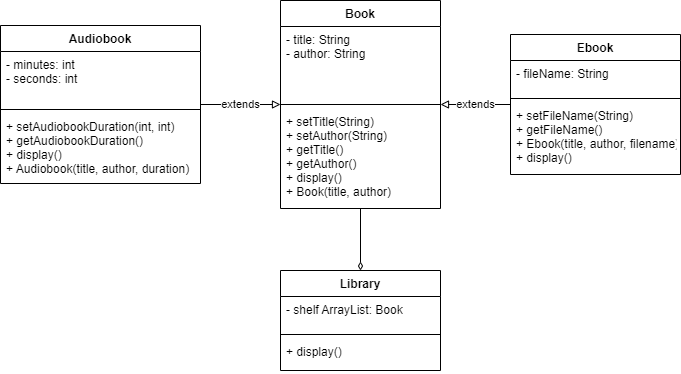

The diagram above was exported from draw.io. Its source (the exported page's mxGraphModel, read from the mxfile embedded in the PNG):
<mxGraphModel dx="718" dy="457" grid="1" gridSize="10" guides="1" tooltips="1" connect="1" arrows="1" fold="1" page="1" pageScale="1" pageWidth="827" pageHeight="1169" math="0" shadow="0">
  <root>
    <mxCell id="0" />
    <mxCell id="1" parent="0" />
    <mxCell id="24" style="edgeStyle=none;html=1;endArrow=diamondThin;endFill=0;" edge="1" parent="1" source="2" target="17">
      <mxGeometry relative="1" as="geometry" />
    </mxCell>
    <mxCell id="2" value="Book" style="swimlane;fontStyle=1;align=center;verticalAlign=top;childLayout=stackLayout;horizontal=1;startSize=26;horizontalStack=0;resizeParent=1;resizeParentMax=0;resizeLast=0;collapsible=1;marginBottom=0;" vertex="1" parent="1">
      <mxGeometry x="360" y="80" width="160" height="208" as="geometry" />
    </mxCell>
    <mxCell id="3" value="- title: String&#10;- author: String&#10;" style="text;strokeColor=none;fillColor=none;align=left;verticalAlign=top;spacingLeft=4;spacingRight=4;overflow=hidden;rotatable=0;points=[[0,0.5],[1,0.5]];portConstraint=eastwest;" vertex="1" parent="2">
      <mxGeometry y="26" width="160" height="74" as="geometry" />
    </mxCell>
    <mxCell id="4" value="" style="line;strokeWidth=1;fillColor=none;align=left;verticalAlign=middle;spacingTop=-1;spacingLeft=3;spacingRight=3;rotatable=0;labelPosition=right;points=[];portConstraint=eastwest;" vertex="1" parent="2">
      <mxGeometry y="100" width="160" height="8" as="geometry" />
    </mxCell>
    <mxCell id="5" value="+ setTitle(String)&#10;+ setAuthor(String)&#10;+ getTitle()&#10;+ getAuthor()&#10;+ display()&#10;+ Book(title, author)" style="text;strokeColor=none;fillColor=none;align=left;verticalAlign=top;spacingLeft=4;spacingRight=4;overflow=hidden;rotatable=0;points=[[0,0.5],[1,0.5]];portConstraint=eastwest;" vertex="1" parent="2">
      <mxGeometry y="108" width="160" height="100" as="geometry" />
    </mxCell>
    <mxCell id="11" value="extends" style="edgeStyle=none;html=1;endArrow=block;endFill=0;" edge="1" parent="1" source="6" target="2">
      <mxGeometry relative="1" as="geometry" />
    </mxCell>
    <mxCell id="6" value="Ebook" style="swimlane;fontStyle=1;align=center;verticalAlign=top;childLayout=stackLayout;horizontal=1;startSize=26;horizontalStack=0;resizeParent=1;resizeParentMax=0;resizeLast=0;collapsible=1;marginBottom=0;" vertex="1" parent="1">
      <mxGeometry x="590" y="114" width="170" height="140" as="geometry" />
    </mxCell>
    <mxCell id="7" value="- fileName: String&#10;" style="text;strokeColor=none;fillColor=none;align=left;verticalAlign=top;spacingLeft=4;spacingRight=4;overflow=hidden;rotatable=0;points=[[0,0.5],[1,0.5]];portConstraint=eastwest;" vertex="1" parent="6">
      <mxGeometry y="26" width="170" height="34" as="geometry" />
    </mxCell>
    <mxCell id="8" value="" style="line;strokeWidth=1;fillColor=none;align=left;verticalAlign=middle;spacingTop=-1;spacingLeft=3;spacingRight=3;rotatable=0;labelPosition=right;points=[];portConstraint=eastwest;" vertex="1" parent="6">
      <mxGeometry y="60" width="170" height="8" as="geometry" />
    </mxCell>
    <mxCell id="9" value="+ setFileName(String)&#10;+ getFileName()&#10;+ Ebook(title, author, filename)&#10;+ display()" style="text;strokeColor=none;fillColor=none;align=left;verticalAlign=top;spacingLeft=4;spacingRight=4;overflow=hidden;rotatable=0;points=[[0,0.5],[1,0.5]];portConstraint=eastwest;" vertex="1" parent="6">
      <mxGeometry y="68" width="170" height="72" as="geometry" />
    </mxCell>
    <mxCell id="16" value="extends" style="edgeStyle=none;html=1;endArrow=block;endFill=0;" edge="1" parent="1" source="12" target="2">
      <mxGeometry relative="1" as="geometry" />
    </mxCell>
    <mxCell id="12" value="Audiobook" style="swimlane;fontStyle=1;align=center;verticalAlign=top;childLayout=stackLayout;horizontal=1;startSize=26;horizontalStack=0;resizeParent=1;resizeParentMax=0;resizeLast=0;collapsible=1;marginBottom=0;" vertex="1" parent="1">
      <mxGeometry x="80" y="105" width="200" height="158" as="geometry" />
    </mxCell>
    <mxCell id="13" value="- minutes: int&#10;- seconds: int" style="text;strokeColor=none;fillColor=none;align=left;verticalAlign=top;spacingLeft=4;spacingRight=4;overflow=hidden;rotatable=0;points=[[0,0.5],[1,0.5]];portConstraint=eastwest;" vertex="1" parent="12">
      <mxGeometry y="26" width="200" height="54" as="geometry" />
    </mxCell>
    <mxCell id="14" value="" style="line;strokeWidth=1;fillColor=none;align=left;verticalAlign=middle;spacingTop=-1;spacingLeft=3;spacingRight=3;rotatable=0;labelPosition=right;points=[];portConstraint=eastwest;" vertex="1" parent="12">
      <mxGeometry y="80" width="200" height="8" as="geometry" />
    </mxCell>
    <mxCell id="15" value="+ setAudiobookDuration(int, int)&#10;+ getAudiobookDuration()&#10;+ display()&#10;+ Audiobook(title, author, duration)" style="text;strokeColor=none;fillColor=none;align=left;verticalAlign=top;spacingLeft=4;spacingRight=4;overflow=hidden;rotatable=0;points=[[0,0.5],[1,0.5]];portConstraint=eastwest;" vertex="1" parent="12">
      <mxGeometry y="88" width="200" height="70" as="geometry" />
    </mxCell>
    <mxCell id="17" value="Library" style="swimlane;fontStyle=1;align=center;verticalAlign=top;childLayout=stackLayout;horizontal=1;startSize=26;horizontalStack=0;resizeParent=1;resizeParentMax=0;resizeLast=0;collapsible=1;marginBottom=0;" vertex="1" parent="1">
      <mxGeometry x="360" y="350" width="160" height="100" as="geometry" />
    </mxCell>
    <mxCell id="18" value="- shelf ArrayList: Book" style="text;strokeColor=none;fillColor=none;align=left;verticalAlign=top;spacingLeft=4;spacingRight=4;overflow=hidden;rotatable=0;points=[[0,0.5],[1,0.5]];portConstraint=eastwest;" vertex="1" parent="17">
      <mxGeometry y="26" width="160" height="34" as="geometry" />
    </mxCell>
    <mxCell id="19" value="" style="line;strokeWidth=1;fillColor=none;align=left;verticalAlign=middle;spacingTop=-1;spacingLeft=3;spacingRight=3;rotatable=0;labelPosition=right;points=[];portConstraint=eastwest;" vertex="1" parent="17">
      <mxGeometry y="60" width="160" height="8" as="geometry" />
    </mxCell>
    <mxCell id="20" value="+ display()" style="text;strokeColor=none;fillColor=none;align=left;verticalAlign=top;spacingLeft=4;spacingRight=4;overflow=hidden;rotatable=0;points=[[0,0.5],[1,0.5]];portConstraint=eastwest;" vertex="1" parent="17">
      <mxGeometry y="68" width="160" height="32" as="geometry" />
    </mxCell>
  </root>
</mxGraphModel>